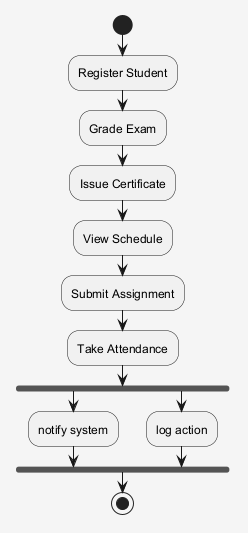

The diagram above was rendered by PlantUML. Its source (embedded in the PNG):
@startuml
skinparam shadowing false
skinparam backgroundColor #F5F5F5
start
:Register Student;
:Grade Exam;
:Issue Certificate;
:View Schedule;
:Submit Assignment;
:Take Attendance;
fork
:notify system;
fork again
:log action;
end fork
stop
@enduml